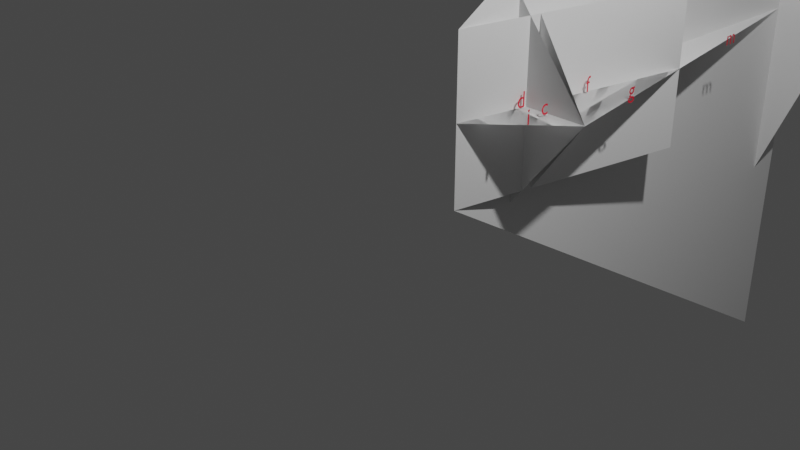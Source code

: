 # Source: PImax_vertical_Fov_calc.blend  (saved by Blender 2.81.16; exported with 4.5.12 LTS)
import bpy
from mathutils import Matrix  # noqa: F401  (used for matrix-valued properties, if any)

bpy.ops.wm.read_factory_settings(use_empty=True)
scene = bpy.context.scene
scene.name = 'Scene'

# ---- collections
col_collection = bpy.data.collections.new('Collection'); scene.collection.children.link(col_collection)

# ---- materials (node trees are filled in below, after node groups)
mat_material_001 = bpy.data.materials.new('Material.001')
mat_material_001.use_transparent_shadow = False

# ---- material node trees
mat_material_001.use_nodes = True; mat_material_001.node_tree.nodes.clear()
_N = mat_material_001.node_tree.nodes; _L = mat_material_001.node_tree.links
n0 = _N.new('ShaderNodeOutputMaterial'); n0.name = 'Material Output'; n0.location = (300, 300)
n1 = _N.new('ShaderNodeBsdfPrincipled'); n1.name = 'Principled BSDF'; n1.location = (10, 300)
n1.distribution = 'GGX'
n1.subsurface_method = 'BURLEY'
n1.inputs[0].default_value = (0.8, 0.009322, 0.03297, 1.0)
n1.inputs[3].default_value = 1.45
n1.inputs[27].default_value = (0.0, 0.0, 0.0, 1.0)
n1.inputs[28].default_value = 1.0
_L.new(n1.outputs[0], n0.inputs[0])
n0.is_active_output = True

# ---- world
world_world = bpy.data.worlds.new('World'); scene.world = world_world
world_world.use_nodes = True; world_world.node_tree.nodes.clear()
_N = world_world.node_tree.nodes; _L = world_world.node_tree.links
n0 = _N.new('ShaderNodeOutputWorld'); n0.name = 'World Output'; n0.location = (300, 300)
n1 = _N.new('ShaderNodeBackground'); n1.name = 'Background'; n1.location = (10, 300)
n1.inputs[0].default_value = (0.05088, 0.05088, 0.05088, 1.0)
_L.new(n1.outputs[0], n0.inputs[0])
n0.is_active_output = True
world_world.color = (0.05088, 0.05088, 0.05088)
world_world.use_sun_shadow = False
world_world.sun_shadow_jitter_overblur = 0.0

# ---- cameras
cam_camera = bpy.data.cameras.new('Camera')
cam_camera.clip_end = 100.0
cam_camera.ortho_scale = 7.314

# ---- lights
light_light = bpy.data.lights.new('Light', 'POINT')
light_light.transmission_factor = 0.0
light_light.energy = 1000.0
light_light.shadow_soft_size = 0.1
light_light.shadow_maximum_resolution = 0.006
light_light.use_absolute_resolution = True

# ---- meshes
me_plane = bpy.data.meshes.new('Plane')
me_plane.from_pydata([(2.042, -0.7814, -0.5519), (0.2083, -0.7814, -0.5519), (0.2083, 2.144, -1.068), (2.042, 2.144, -1.068), (0.2083, 0.1756, -0.7206), (2.042, 0.1756, -0.7206), (1.125, -0.7814, -0.5519), (1.125, 2.144, -1.068), (1.125, 0.05023, -1.432), (1.125, 0.1756, -0.7206), (5.973, 5.554, -0.5519), (-3.723, 5.554, -0.5519), (1.125, 0.05023, -1.432), (2.232, 0.05023, -0.5461), (1.125, 0.05023, -1.432), (2.042, 0.05023, -0.6985), (1.125, 5.112, -0.5519), (3.341, 5.112, -0.5519), (-1.091, 5.112, -0.5519), (1.125, 5.112, -1.432), (0.2083, 0.05023, -0.6985), (1.125, 0.2051, -0.5533), (0.01775, 0.05023, -0.5461)], [(3, 12), (2, 12), (16, 17), (18, 16), (3, 17), (7, 16), (2, 18), (12, 19), (9, 21)], [(7, 8, 9), (6, 9, 8), (5, 3, 7, 9), (9, 7, 2, 4), (0, 5, 9, 6), (4, 1, 6, 9), (14, 20, 15), (15, 20, 22, 13), (10, 11, 1, 0), (19, 17, 18), (21, 6, 12), (16, 21, 12), (4, 9, 5, 8)])
_uv = me_plane.uv_layers.new(name='UVMap')
_uv.uv.foreach_set('vector', [0.0, 0.0, 0.0, 0.0, 0.0, 0.0, 0.0, 0.0, 0.0, 0.0, 0.0, 0.0, 0.0, 0.0, 0.0, 0.0, 0.0, 0.0, 0.0, 0.0, 0.0, 0.0, 0.0, 0.0, 0.0, 0.0, 0.0, 0.0, 0.0, 0.0, 0.0, 0.0, 0.0, 0.0, 0.0, 0.0, 0.0, 0.0, 0.0, 0.0, 0.0, 0.0, 0.0, 0.0, 0.0, 0.0, 0.0, 0.0, 0.0, 0.0, 0.0, 0.0, 0.0, 0.0, 0.0, 0.0, 0.0, 0.0, 0.0, 0.0, 0.0, 0.0, 0.0, 0.0, 0.0, 0.0, 0.0, 0.0, 0.0, 0.0, 0.0, 0.0, 0.0, 0.0, 0.0, 0.0, 0.0, 0.0, 0.0, 0.0, 0.0, 0.0, 0.0, 0.0, 0.0, 0.0, 0.0, 0.0, 0.0, 0.0, 0.0, 0.0])
me_plane.use_remesh_fix_poles = True
me_plane.use_remesh_preserve_attributes = False
me_plane.use_mirror_vertex_groups = False
me_plane.update()

# ---- curves / text
txt_text = bpy.data.curves.new('Text', 'FONT')
txt_text.dimensions = '2D'
txt_text.body = 'a'
txt_text.materials.append(mat_material_001)
txt_text.use_path_clamp = True
txt_text_001 = bpy.data.curves.new('Text.001', 'FONT')
txt_text_001.dimensions = '2D'
txt_text_001.body = 'b'
txt_text_001.materials.append(mat_material_001)
txt_text_001.use_path_clamp = True
txt_text_002 = bpy.data.curves.new('Text.002', 'FONT')
txt_text_002.dimensions = '2D'
txt_text_002.body = 'c'
txt_text_002.materials.append(mat_material_001)
txt_text_002.use_path_clamp = True
txt_text_003 = bpy.data.curves.new('Text.003', 'FONT')
txt_text_003.dimensions = '2D'
txt_text_003.body = 'd'
txt_text_003.materials.append(mat_material_001)
txt_text_003.use_path_clamp = True
txt_text_004 = bpy.data.curves.new('Text.004', 'FONT')
txt_text_004.dimensions = '2D'
txt_text_004.body = 'e'
txt_text_004.materials.append(mat_material_001)
txt_text_004.use_path_clamp = True
txt_text_005 = bpy.data.curves.new('Text.005', 'FONT')
txt_text_005.dimensions = '2D'
txt_text_005.body = 'f'
txt_text_005.materials.append(mat_material_001)
txt_text_005.use_path_clamp = True
txt_text_006 = bpy.data.curves.new('Text.006', 'FONT')
txt_text_006.dimensions = '2D'
txt_text_006.body = 'g'
txt_text_006.materials.append(mat_material_001)
txt_text_006.use_path_clamp = True
txt_text_007 = bpy.data.curves.new('Text.007', 'FONT')
txt_text_007.dimensions = '2D'
txt_text_007.body = 'h'
txt_text_007.materials.append(mat_material_001)
txt_text_007.use_path_clamp = True
txt_text_008 = bpy.data.curves.new('Text.008', 'FONT')
txt_text_008.dimensions = '2D'
txt_text_008.body = 'i'
txt_text_008.materials.append(mat_material_001)
txt_text_008.use_path_clamp = True
txt_text_009 = bpy.data.curves.new('Text.009', 'FONT')
txt_text_009.dimensions = '2D'
txt_text_009.body = 'j'
txt_text_009.materials.append(mat_material_001)
txt_text_009.use_path_clamp = True
txt_text_010 = bpy.data.curves.new('Text.010', 'FONT')
txt_text_010.dimensions = '2D'
txt_text_010.body = 'k'
txt_text_010.materials.append(mat_material_001)
txt_text_010.use_path_clamp = True
txt_text_011 = bpy.data.curves.new('Text.011', 'FONT')
txt_text_011.dimensions = '2D'
txt_text_011.body = 'm'
txt_text_011.materials.append(mat_material_001)
txt_text_011.use_path_clamp = True

# ---- objects
ob_light = bpy.data.objects.new('Light', light_light)
ob_camera = bpy.data.objects.new('Camera', cam_camera)
ob_plane = bpy.data.objects.new('Plane', me_plane)
ob_text = bpy.data.objects.new('Text', txt_text)
ob_text_001 = bpy.data.objects.new('Text.001', txt_text_001)
ob_text_002 = bpy.data.objects.new('Text.002', txt_text_002)
ob_text_003 = bpy.data.objects.new('Text.003', txt_text_003)
ob_text_004 = bpy.data.objects.new('Text.004', txt_text_004)
ob_text_005 = bpy.data.objects.new('Text.005', txt_text_005)
ob_text_006 = bpy.data.objects.new('Text.006', txt_text_006)
ob_text_007 = bpy.data.objects.new('Text.007', txt_text_007)
ob_text_008 = bpy.data.objects.new('Text.008', txt_text_008)
ob_text_009 = bpy.data.objects.new('Text.009', txt_text_009)
ob_text_010 = bpy.data.objects.new('Text.010', txt_text_010)
ob_text_011 = bpy.data.objects.new('Text.011', txt_text_011)

# ---- transforms, parenting, visibility, modifiers, constraints
ob_light.location = (4.076, 1.005, 5.904)
ob_light.rotation_euler = (0.6503, 0.05522, 1.866)
ob_light.lock_rotations_4d = False
ob_light.empty_display_type = 'ARROWS'
ob_light.color = (0.0, 0.0, 0.0, 0.0)
ob_light.lineart.crease_threshold = 0.0
ob_camera.location = (7.359, -6.926, 4.958)
ob_camera.rotation_euler = (1.109, 0.0, 0.8149)
ob_camera.lock_rotations_4d = False
ob_camera.empty_display_type = 'ARROWS'
ob_camera.color = (0.0, 0.0, 0.0, 0.0)
ob_camera.display_type = 'WIRE'
ob_camera.lineart.crease_threshold = 0.0
ob_plane.location = (0.0, 1.006, 0.0)
ob_plane.rotation_euler = (-0.0, -1.571, 0.0)
ob_plane.lineart.crease_threshold = 0.0
ob_text.location = (0.7521, 1.202, 1.466)
ob_text.rotation_euler = (1.571, -4.371e-08, 1.571)
ob_text.scale = (0.2402, 0.2402, 0.2402)
ob_text.lineart.crease_threshold = 0.0
ob_text_001.location = (1.003, 1.168, 1.143)
ob_text_001.rotation_euler = (1.571, -4.371e-08, 1.571)
ob_text_001.scale = (0.2402, 0.2402, 0.2402)
ob_text_001.lineart.crease_threshold = 0.0
ob_text_002.location = (1.003, 0.9221, 1.143)
ob_text_002.rotation_euler = (1.571, -4.371e-08, 1.571)
ob_text_002.scale = (0.2402, 0.2402, 0.2402)
ob_text_002.lineart.crease_threshold = 0.0
ob_text_003.location = (0.7219, 0.8944, 1.143)
ob_text_003.rotation_euler = (1.571, -4.371e-08, 1.571)
ob_text_003.scale = (0.2402, 0.2402, 0.2402)
ob_text_003.lineart.crease_threshold = 0.0
ob_text_004.location = (0.6043, 1.182, 1.143)
ob_text_004.rotation_euler = (1.571, -4.371e-08, 1.571)
ob_text_004.scale = (0.2402, 0.2402, 0.2402)
ob_text_004.lineart.crease_threshold = 0.0
ob_text_005.location = (0.8811, 1.762, 1.143)
ob_text_005.rotation_euler = (1.571, -4.371e-08, 1.571)
ob_text_005.scale = (0.2402, 0.2402, 0.2402)
ob_text_005.lineart.crease_threshold = 0.0
ob_text_006.location = (1.284, 1.933, 1.143)
ob_text_006.rotation_euler = (1.571, -4.371e-08, 1.571)
ob_text_006.scale = (0.2402, 0.2402, 0.2402)
ob_text_006.lineart.crease_threshold = 0.0
ob_text_007.location = (0.6507, 3.357, 1.211)
ob_text_007.rotation_euler = (1.571, -4.371e-08, 1.571)
ob_text_007.scale = (0.2402, 0.2402, 0.2402)
ob_text_007.lineart.crease_threshold = 0.0
ob_text_008.location = (1.069, 0.6341, 1.143)
ob_text_008.rotation_euler = (1.571, -4.371e-08, 1.571)
ob_text_008.scale = (0.2402, 0.2402, 0.2402)
ob_text_008.lineart.crease_threshold = 0.0
ob_text_009.location = (0.5666, 0.8772, 1.143)
ob_text_009.rotation_euler = (1.571, -4.371e-08, 1.571)
ob_text_009.scale = (0.2402, 0.2402, 0.2402)
ob_text_009.lineart.crease_threshold = 0.0
ob_text_010.location = (0.6507, 6.188, 2.131)
ob_text_010.rotation_euler = (1.571, -4.371e-08, 1.571)
ob_text_010.scale = (0.2402, 0.2402, 0.2402)
ob_text_010.lineart.crease_threshold = 0.0
ob_text_011.location = (1.105, 3.979, 1.211)
ob_text_011.rotation_euler = (1.571, -4.371e-08, 1.571)
ob_text_011.scale = (0.2402, 0.2402, 0.2402)
ob_text_011.lineart.crease_threshold = 0.0

# ---- collection membership
col_collection.objects.link(ob_light)
col_collection.objects.link(ob_camera)
col_collection.objects.link(ob_plane)
col_collection.objects.link(ob_text)
col_collection.objects.link(ob_text_001)
col_collection.objects.link(ob_text_002)
col_collection.objects.link(ob_text_003)
col_collection.objects.link(ob_text_004)
col_collection.objects.link(ob_text_005)
col_collection.objects.link(ob_text_006)
col_collection.objects.link(ob_text_007)
col_collection.objects.link(ob_text_008)
col_collection.objects.link(ob_text_009)
col_collection.objects.link(ob_text_010)
col_collection.objects.link(ob_text_011)

# ---- scene / render settings (as saved in the file)
scene.camera = ob_camera
scene.frame_start = 1; scene.frame_end = 250; scene.frame_set(3)
scene.render.engine = 'BLENDER_EEVEE_NEXT'
scene.cycles.use_denoising = False
scene.cycles.samples = 128
scene.cycles.sampling_pattern = 'TABULATED_SOBOL'
scene.cycles.use_adaptive_sampling = False
scene.cycles.use_light_tree = False
scene.view_settings.view_transform = 'Filmic'
bpy.context.view_layer.update()
